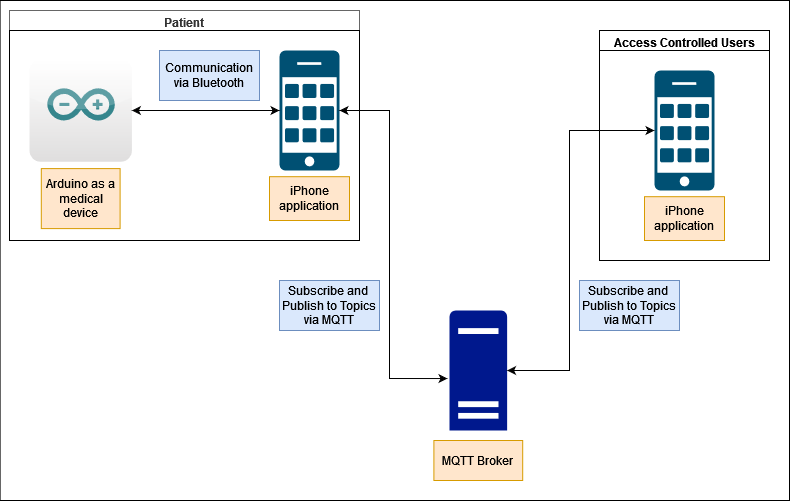

The diagram above was exported from draw.io. Its source (the exported page's mxGraphModel, read from the mxfile embedded in the PNG):
<mxGraphModel dx="1422" dy="752" grid="1" gridSize="10" guides="1" tooltips="1" connect="1" arrows="1" fold="1" page="1" pageScale="1" pageWidth="850" pageHeight="1100" math="0" shadow="0">
  <root>
    <mxCell id="0" />
    <mxCell id="1" parent="0" />
    <mxCell id="fZhpz42gA5WnOL4pzwZN-33" value="" style="rounded=0;whiteSpace=wrap;html=1;shadow=0;glass=0;labelBackgroundColor=none;fillColor=#FFFFFF;" vertex="1" parent="1">
      <mxGeometry x="10.6" y="10" width="789.4" height="500" as="geometry" />
    </mxCell>
    <mxCell id="fZhpz42gA5WnOL4pzwZN-1" value="Patient" style="swimlane;whiteSpace=wrap;html=1;fillColor=#FFFFFF;fontColor=#333333;strokeColor=#666666;shadow=0;glass=0;swimlaneLine=1;labelBackgroundColor=none;" vertex="1" parent="1">
      <mxGeometry x="20" y="20" width="350" height="230" as="geometry">
        <mxRectangle x="20" y="20" width="80" height="30" as="alternateBounds" />
      </mxGeometry>
    </mxCell>
    <mxCell id="fZhpz42gA5WnOL4pzwZN-31" value="" style="rounded=0;whiteSpace=wrap;html=1;shadow=0;glass=0;labelBackgroundColor=none;fillColor=#FFFFFF;" vertex="1" parent="fZhpz42gA5WnOL4pzwZN-1">
      <mxGeometry y="20" width="350" height="210" as="geometry" />
    </mxCell>
    <mxCell id="fZhpz42gA5WnOL4pzwZN-4" value="" style="sketch=0;points=[[0.015,0.015,0],[0.985,0.015,0],[0.985,0.985,0],[0.015,0.985,0],[0.25,0,0],[0.5,0,0],[0.75,0,0],[1,0.25,0],[1,0.5,0],[1,0.75,0],[0.75,1,0],[0.5,1,0],[0.25,1,0],[0,0.75,0],[0,0.5,0],[0,0.25,0]];verticalLabelPosition=bottom;html=1;verticalAlign=top;aspect=fixed;align=center;pointerEvents=1;shape=mxgraph.cisco19.cell_phone;fillColor=#005073;strokeColor=none;" vertex="1" parent="fZhpz42gA5WnOL4pzwZN-1">
      <mxGeometry x="270" y="40" width="60" height="120" as="geometry" />
    </mxCell>
    <mxCell id="fZhpz42gA5WnOL4pzwZN-5" value="" style="dashed=0;outlineConnect=0;html=1;align=center;labelPosition=center;verticalLabelPosition=bottom;verticalAlign=top;shape=mxgraph.webicons.arduino;gradientColor=#DFDEDE" vertex="1" parent="fZhpz42gA5WnOL4pzwZN-1">
      <mxGeometry x="20" y="48.80000000000001" width="102.4" height="102.4" as="geometry" />
    </mxCell>
    <mxCell id="fZhpz42gA5WnOL4pzwZN-7" value="" style="endArrow=classic;startArrow=classic;html=1;rounded=0;entryX=0;entryY=0.5;entryDx=0;entryDy=0;entryPerimeter=0;" edge="1" parent="fZhpz42gA5WnOL4pzwZN-1" source="fZhpz42gA5WnOL4pzwZN-5" target="fZhpz42gA5WnOL4pzwZN-4">
      <mxGeometry width="50" height="50" relative="1" as="geometry">
        <mxPoint x="380" y="330" as="sourcePoint" />
        <mxPoint x="430" y="280" as="targetPoint" />
      </mxGeometry>
    </mxCell>
    <mxCell id="fZhpz42gA5WnOL4pzwZN-9" value="Arduino as a medical device" style="text;html=1;strokeColor=#d79b00;fillColor=#ffe6cc;align=center;verticalAlign=middle;whiteSpace=wrap;rounded=0;" vertex="1" parent="fZhpz42gA5WnOL4pzwZN-1">
      <mxGeometry x="31.800000000000004" y="158.1" width="78.8" height="60" as="geometry" />
    </mxCell>
    <mxCell id="fZhpz42gA5WnOL4pzwZN-11" value="iPhone application" style="text;html=1;strokeColor=#d79b00;fillColor=#ffe6cc;align=center;verticalAlign=middle;whiteSpace=wrap;rounded=0;" vertex="1" parent="fZhpz42gA5WnOL4pzwZN-1">
      <mxGeometry x="260" y="166.2" width="80" height="43.8" as="geometry" />
    </mxCell>
    <mxCell id="fZhpz42gA5WnOL4pzwZN-19" value="Communication via Bluetooth" style="text;html=1;strokeColor=#6c8ebf;fillColor=#dae8fc;align=center;verticalAlign=middle;whiteSpace=wrap;rounded=0;" vertex="1" parent="fZhpz42gA5WnOL4pzwZN-1">
      <mxGeometry x="150" y="40" width="100" height="50" as="geometry" />
    </mxCell>
    <mxCell id="fZhpz42gA5WnOL4pzwZN-14" value="" style="sketch=0;aspect=fixed;pointerEvents=1;shadow=0;dashed=0;html=1;strokeColor=none;labelPosition=center;verticalLabelPosition=bottom;verticalAlign=top;align=center;fillColor=#00188D;shape=mxgraph.mscae.enterprise.server_generic" vertex="1" parent="1">
      <mxGeometry x="460" y="320" width="57.6" height="120" as="geometry" />
    </mxCell>
    <mxCell id="fZhpz42gA5WnOL4pzwZN-15" value="" style="endArrow=classic;startArrow=classic;html=1;rounded=0;exitX=1;exitY=0.5;exitDx=0;exitDy=0;exitPerimeter=0;entryX=-0.035;entryY=0.567;entryDx=0;entryDy=0;entryPerimeter=0;" edge="1" parent="1" source="fZhpz42gA5WnOL4pzwZN-4" target="fZhpz42gA5WnOL4pzwZN-14">
      <mxGeometry width="50" height="50" relative="1" as="geometry">
        <mxPoint x="400" y="350" as="sourcePoint" />
        <mxPoint x="450" y="300" as="targetPoint" />
        <Array as="points">
          <mxPoint x="400" y="120" />
          <mxPoint x="400" y="240" />
          <mxPoint x="400" y="388" />
        </Array>
      </mxGeometry>
    </mxCell>
    <mxCell id="fZhpz42gA5WnOL4pzwZN-16" value="Subscribe and&amp;nbsp; Publish to Topics via MQTT" style="text;html=1;strokeColor=#6c8ebf;fillColor=#dae8fc;align=center;verticalAlign=middle;whiteSpace=wrap;rounded=0;" vertex="1" parent="1">
      <mxGeometry x="290" y="290" width="100" height="50" as="geometry" />
    </mxCell>
    <mxCell id="fZhpz42gA5WnOL4pzwZN-18" value="MQTT Broker" style="text;html=1;strokeColor=#d79b00;fillColor=#ffe6cc;align=center;verticalAlign=middle;whiteSpace=wrap;rounded=0;" vertex="1" parent="1">
      <mxGeometry x="444.4" y="450" width="88.8" height="40" as="geometry" />
    </mxCell>
    <mxCell id="fZhpz42gA5WnOL4pzwZN-22" value="Access Controlled Users" style="swimlane;whiteSpace=wrap;html=1;" vertex="1" parent="1">
      <mxGeometry x="610" y="40" width="170" height="230" as="geometry" />
    </mxCell>
    <mxCell id="fZhpz42gA5WnOL4pzwZN-32" value="" style="rounded=0;whiteSpace=wrap;html=1;shadow=0;glass=0;labelBackgroundColor=none;fillColor=#FFFFFF;" vertex="1" parent="fZhpz42gA5WnOL4pzwZN-22">
      <mxGeometry y="20" width="170" height="210" as="geometry" />
    </mxCell>
    <mxCell id="fZhpz42gA5WnOL4pzwZN-23" value="" style="sketch=0;points=[[0.015,0.015,0],[0.985,0.015,0],[0.985,0.985,0],[0.015,0.985,0],[0.25,0,0],[0.5,0,0],[0.75,0,0],[1,0.25,0],[1,0.5,0],[1,0.75,0],[0.75,1,0],[0.5,1,0],[0.25,1,0],[0,0.75,0],[0,0.5,0],[0,0.25,0]];verticalLabelPosition=bottom;html=1;verticalAlign=top;aspect=fixed;align=center;pointerEvents=1;shape=mxgraph.cisco19.cell_phone;fillColor=#005073;strokeColor=none;" vertex="1" parent="fZhpz42gA5WnOL4pzwZN-22">
      <mxGeometry x="55" y="40" width="60" height="120" as="geometry" />
    </mxCell>
    <mxCell id="fZhpz42gA5WnOL4pzwZN-27" value="iPhone application" style="text;html=1;strokeColor=#d79b00;fillColor=#ffe6cc;align=center;verticalAlign=middle;whiteSpace=wrap;rounded=0;" vertex="1" parent="fZhpz42gA5WnOL4pzwZN-22">
      <mxGeometry x="45" y="166.2" width="80" height="43.8" as="geometry" />
    </mxCell>
    <mxCell id="fZhpz42gA5WnOL4pzwZN-29" value="" style="endArrow=classic;startArrow=classic;html=1;rounded=0;entryX=0;entryY=0.5;entryDx=0;entryDy=0;entryPerimeter=0;exitX=1;exitY=0.5;exitDx=0;exitDy=0;exitPerimeter=0;" edge="1" parent="1" source="fZhpz42gA5WnOL4pzwZN-14" target="fZhpz42gA5WnOL4pzwZN-23">
      <mxGeometry width="50" height="50" relative="1" as="geometry">
        <mxPoint x="533.2" y="300" as="sourcePoint" />
        <mxPoint x="583.2" y="250" as="targetPoint" />
        <Array as="points">
          <mxPoint x="580" y="380" />
          <mxPoint x="580" y="140" />
        </Array>
      </mxGeometry>
    </mxCell>
    <mxCell id="fZhpz42gA5WnOL4pzwZN-30" value="Subscribe and&amp;nbsp; Publish to Topics via MQTT" style="text;html=1;strokeColor=#6c8ebf;fillColor=#dae8fc;align=center;verticalAlign=middle;whiteSpace=wrap;rounded=0;" vertex="1" parent="1">
      <mxGeometry x="590" y="290" width="100" height="50" as="geometry" />
    </mxCell>
  </root>
</mxGraphModel>